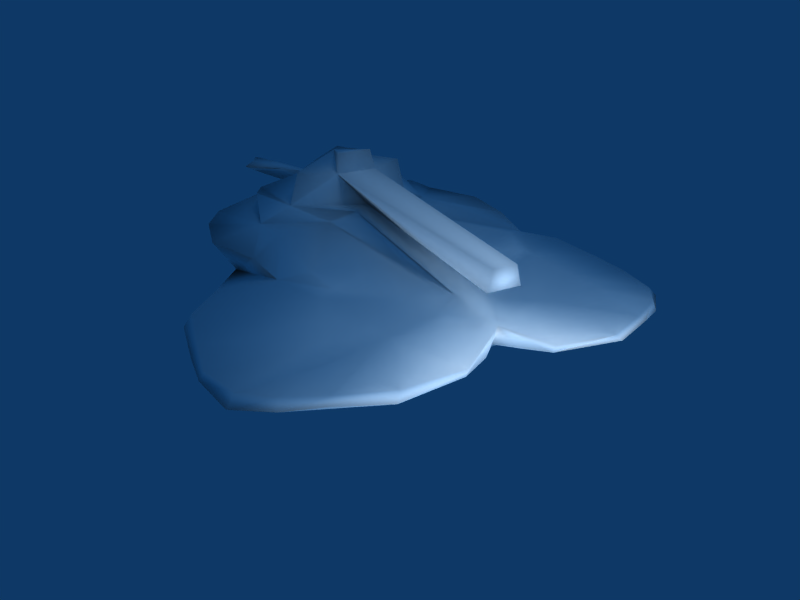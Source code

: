 # Source: smalltank.blend  (saved by Blender 2.43.0; exported with 4.5.12 LTS)
import bpy
from mathutils import Matrix  # noqa: F401  (used for matrix-valued properties, if any)

bpy.ops.wm.read_factory_settings(use_empty=True)
scene = bpy.context.scene
scene.name = 'Scene'

# ---- collections
col_collection_1 = bpy.data.collections.new('Collection 1'); scene.collection.children.link(col_collection_1)

# ---- materials (node trees are filled in below, after node groups)
mat_global = bpy.data.materials.new('*GLOBAL*')
mat_global.alpha_threshold = 0.0
mat_global.diffuse_color = (1.0, 1.0, 1.0, 1.0)
mat_global.roughness = 0.5
mat_global.specular_intensity = 0.0
mat_global.line_color = (0.0, 0.0, 0.0, 1.0)

# ---- material node trees

# ---- world
world_world = bpy.data.worlds.new('World'); scene.world = world_world
world_world.color = (0.05656, 0.2208, 0.4)
world_world.use_sun_shadow = False
world_world.sun_shadow_jitter_overblur = 0.0
world_world.cycles.sampling_method = 'MANUAL'
world_world.cycles.sample_map_resolution = 256

# ---- cameras
cam_camera = bpy.data.cameras.new('Camera')
cam_camera.passepartout_alpha = 0.2
cam_camera.clip_end = 100.0
cam_camera.lens = 35.0
cam_camera.ortho_scale = 7.314
cam_camera.show_passepartout = False
cam_camera.show_safe_areas = True
cam_camera.dof.focus_distance = 0.0
cam_camera.dof.aperture_fstop = 128.0

# ---- lights
light_spot_002 = bpy.data.lights.new('Spot.002', 'POINT')
light_spot_002.transmission_factor = 0.0
light_spot_002.cutoff_distance = 30.0
light_spot_002.energy = 100.0
light_spot_002.shadow_buffer_clip_start = 1.001
light_spot_002.shadow_soft_size = 1.0
light_spot_002.shadow_maximum_resolution = 0.006
light_spot_002.use_absolute_resolution = True
light_spot_002.cycles.use_multiple_importance_sampling = False
light_spot = bpy.data.lights.new('Spot', 'POINT')
light_spot.transmission_factor = 0.0
light_spot.cutoff_distance = 30.0
light_spot.energy = 100.0
light_spot.shadow_buffer_clip_start = 1.001
light_spot.shadow_soft_size = 1.0
light_spot.shadow_maximum_resolution = 0.006
light_spot.use_absolute_resolution = True
light_spot.cycles.use_multiple_importance_sampling = False

# ---- meshes
me_0__global = bpy.data.meshes.new('0_*GLOBAL*')
me_0__global.from_pydata([(0.0, 0.0, 0.0), (16.23, 9.12, 5.736), (16.03, 8.953, 4.736), (16.23, 10.88, 5.736), (7.849, 14.68, 2.5), (4.48, 10.57, 2.77), (5.813, 11.89, 2.286), (9.172, 15.08, 2.82), (14.48, 14.77, 2.696), (9.172, 4.919, 2.82), (14.48, 5.233, 2.696), (4.48, 8.098, 2.0), (5.813, 8.112, 2.286), (7.849, 5.316, 2.5), (8.705, 8.547, 2.68), (9.811, 9.021, 2.47), (8.655, 9.13, 2.564), (13.9, 10.92, 3.368), (13.9, 9.082, 3.368), (8.705, 11.45, 2.68), (8.655, 10.87, 2.564), (9.811, 10.98, 2.47), (15.37, 11.87, 2.5), (17.27, 6.697, 3.0), (19.16, 11.22, 4.299), (20.95, 9.426, 3.0), (19.16, 8.781, 4.299), (21.03, 13.77, 3.0), (17.27, 13.3, 3.0), (17.09, 12.85, 4.736), (16.03, 11.05, 4.736), (14.63, 10.0, 3.351), (17.09, 7.153, 4.736), (19.22, 10.0, 5.088), (20.0, 9.69, 0.02316), (25.0, 10.0, 2.0), (25.0, 10.5, 2.0), (21.03, 6.234, 3.0), (22.5, 9.5, 3.0), (20.95, 9.426, 0.6837), (20.95, 10.57, 3.0), (17.95, 14.78, 2.0), (20.08, 14.28, 3.0), (15.37, 8.127, 2.5), (20.08, 5.72, 3.0), (25.73, 7.327, 3.379), (23.86, 6.166, 3.433), (22.5, 9.5, 2.0), (24.84, 10.0, 2.504), (24.0, 6.748, 3.077), (25.58, 7.409, 3.077), (25.0, 9.5, 2.0), (25.58, 12.59, 3.077), (25.73, 12.67, 3.379), (24.0, 13.25, 3.077), (22.5, 10.5, 2.0), (23.86, 13.83, 3.433), (22.5, 10.5, 3.0), (20.0, 10.31, 0.02316), (20.0, 8.995, 0.0), (3.18, 11.52, 0.71), (0.6538, 5.0, 1.179), (2.72, 7.0, 0.9473), (3.334, 8.478, 0.71), (23.0, 6.5, 0.7967), (20.0, 11.01, 0.0), (0.6452, 15.0, 1.149), (21.29, 7.051, 0.6716), (20.95, 10.57, 0.6837), (21.29, 12.95, 0.6716), (23.0, 13.5, 0.7967), (22.29, 12.79, 1.887), (22.43, 15.0, 0.5613), (21.02, 16.92, 1.343), (15.1, 18.45, -0.4807), (12.03, 20.3, 0.02831), (12.03, -0.297, 0.02831), (15.1, 1.55, -0.4807), (22.43, 5.0, 0.5613), (21.02, 3.079, 1.343), (1.633, 9.197, 1.391), (1.633, 10.8, 1.391), (2.477, 10.0, 1.354), (1.098, 11.97, 1.179), (2.72, 13.0, 0.9473), (3.022, 8.099, 0.8164), (3.373, 7.987, 0.5968), (1.098, 8.032, 1.179), (3.714, 12.42, 0.666), (3.202, 11.82, 0.7108), (22.29, 7.211, 1.887), (22.84, 6.414, 2.0), (17.95, 5.215, 2.0), (4.48, 9.426, 2.77), (22.84, 13.59, 2.0), (4.48, 11.9, 2.0), (4.084, 11.11, 2.23), (4.084, 8.894, 2.23), (2.911, 1.139, 0.592), (7.007, -0.7183, -0.383), (7.036, 20.72, 0.09625), (6.588, 10.76, 1.255), (6.665, 9.239, 1.255), (12.01, 9.14, 2.924), (12.01, 10.86, 2.924), (5.879, 8.986, 2.713), (5.879, 11.01, 2.713), (11.28, 9.254, 2.966), (11.28, 10.75, 2.966), (17.3, 16.5, 0.0), (17.5, 10.0, 0.1599), (4.116, 12.5, 0.4089), (4.567, 7.5, 0.4089), (17.3, 3.5, 0.0), (10.94, 5.5, 0.2044), (10.81, 11.25, 0.5195), (11.03, 8.75, 0.5195), (10.71, 14.5, 0.2044), (20.5, 6.296, 0.3984), (20.5, 13.7, 0.3984), (3.072, 18.57, 1.081), (7.036, 20.47, 0.4853), (11.84, 19.88, 0.7136), (4.209, 16.37, 1.2), (5.551, 16.05, 1.524), (7.544, 15.24, 2.333), (0.9082, 14.79, 1.52), (4.488, 13.59, 1.565), (0.8693, 5.193, 1.383), (3.032, 1.267, 1.081), (7.055, -0.4801, 0.5961), (11.84, 0.1066, 0.7136), (7.544, 4.749, 2.333), (4.488, 6.405, 1.565), (2.132, 9.997, 2.359), (0.9847, 11.96, 1.567), (0.9847, 8.025, 1.567), (14.79, 1.88, 0.2199), (10.13, 3.672, 2.333), (10.13, 16.32, 2.333), (14.79, 18.11, 0.2199), (5.494, 3.944, 1.858), (4.286, 3.619, 1.648), (12.49, 16.7, 2.5), (12.49, 3.303, 2.5), (1.845, 9.262, 4.034), (1.845, 10.74, 4.034), (1.845, 9.469, 4.962), (1.845, 10.53, 4.962), (1.845, 10.0, 4.962), (24.79, 6.924, 3.433), (23.25, 11.88, 3.217), (23.75, 10.25, 2.752), (25.29, 11.3, 2.969), (24.04, 11.55, 3.217), (24.79, 13.08, 3.433), (25.29, 8.704, 2.969), (23.75, 9.75, 2.752), (24.04, 8.454, 3.217), (23.25, 8.124, 3.217), (22.5, 10.0, 3.0), (4.461, -0.2668, 0.3905), (1.781, 2.787, 1.024), (1.777, 17.21, 1.009), (4.476, 20.27, 0.1785), (4.539, 19.85, 0.7871), (1.971, 16.92, 1.303), (1.952, 3.068, 1.234), (4.548, 0.1356, 0.8436), (3.121, 1.26, 0.7073), (2.742, 18.8, 0.6686), (9.024, -0.6059, -0.02897), (9.038, 20.61, 0.06065), (8.943, 20.27, 0.6014), (6.547, 15.65, 1.929), (8.953, -0.2828, 0.6578), (6.519, 4.346, 2.095), (21.93, 16.09, 1.671), (21.93, 3.91, 1.671), (16.75, 2.355, 1.921), (16.75, 17.65, 1.921)], [], [(33, 1, 2), (30, 2, 1), (3, 30, 1), (3, 33, 30), (33, 3, 1), (4, 6, 19), (7, 4, 19), (22, 7, 19), (21, 22, 19), (95, 5, 6), (125, 95, 6), (4, 125, 6), (8, 139, 7), (22, 8, 7), (139, 125, 4), (7, 139, 4), (132, 138, 9), (13, 132, 9), (138, 10, 43), (9, 138, 43), (132, 12, 11), (13, 12, 132), (93, 11, 12), (9, 43, 14), (13, 9, 14), (12, 13, 14), (15, 14, 43), (14, 15, 16), (18, 31, 93), (23, 31, 18), (5, 93, 31), (17, 31, 28), (17, 5, 31), (93, 97, 11), (21, 19, 20), (23, 37, 26), (32, 23, 26), (33, 40, 24), (25, 40, 33), (26, 37, 25), (26, 25, 33), (27, 24, 40), (24, 27, 28), (29, 24, 28), (28, 31, 30), (29, 28, 30), (31, 23, 2), (32, 2, 23), (33, 24, 29), (30, 33, 29), (32, 26, 33), (2, 32, 33), (51, 36, 35), (59, 110, 34), (37, 23, 44), (39, 47, 38), (25, 39, 38), (55, 68, 40), (57, 55, 40), (68, 41, 27), (40, 68, 27), (42, 27, 41), (22, 28, 41), (8, 22, 41), (42, 41, 28), (17, 28, 22), (92, 23, 43), (10, 92, 43), (18, 43, 23), (44, 23, 92), (92, 39, 37), (44, 92, 37), (25, 37, 39), (50, 45, 49), (47, 49, 46), (35, 48, 50), (50, 49, 51), (35, 50, 51), (47, 51, 49), (52, 54, 56), (52, 35, 36), (54, 52, 36), (55, 54, 36), (54, 55, 57), (52, 53, 35), (40, 25, 57), (28, 27, 42), (96, 5, 95), (112, 76, 61), (82, 60, 63), (62, 112, 61), (77, 76, 112), (110, 109, 65), (78, 113, 64), (59, 113, 110), (72, 70, 109), (75, 74, 111), (66, 75, 111), (84, 66, 111), (64, 67, 90), (91, 64, 90), (90, 59, 39), (67, 59, 90), (68, 65, 71), (69, 71, 65), (71, 69, 70), (94, 71, 70), (70, 72, 73), (73, 72, 109), (143, 109, 139), (144, 138, 113), (113, 78, 79), (79, 78, 64), (87, 134, 80), (62, 61, 87), (82, 80, 134), (82, 134, 81), (81, 134, 83), (84, 83, 66), (86, 85, 63), (112, 86, 63), (87, 86, 112), (62, 87, 112), (85, 86, 87), (80, 85, 87), (63, 85, 80), (89, 88, 111), (60, 89, 111), (81, 89, 60), (83, 88, 89), (81, 83, 89), (111, 88, 83), (84, 111, 83), (92, 91, 90), (39, 92, 90), (10, 144, 92), (138, 144, 10), (134, 93, 5), (8, 41, 143), (139, 8, 143), (71, 94, 41), (68, 71, 41), (127, 134, 95), (96, 95, 134), (134, 133, 11), (97, 134, 11), (132, 11, 133), (5, 96, 134), (97, 93, 134), (101, 60, 111), (101, 110, 102), (60, 101, 102, 63), (63, 102, 112), (103, 43, 18), (43, 103, 15), (103, 16, 15), (22, 104, 17), (20, 104, 21), (104, 22, 21), (93, 105, 16), (105, 14, 16), (14, 105, 12), (105, 93, 12), (19, 106, 20), (106, 5, 20), (5, 106, 6), (106, 19, 6), (16, 107, 93), (107, 18, 93), (17, 108, 5), (108, 20, 5), (18, 107, 103), (107, 16, 103), (20, 108, 104), (108, 17, 104), (112, 114, 77), (114, 113, 77), (115, 111, 117), (110, 115, 117, 109), (114, 112, 116), (113, 114, 116, 110), (109, 117, 74), (117, 111, 74), (111, 115, 101), (115, 110, 101), (110, 116, 102), (116, 112, 102), (34, 39, 59), (58, 65, 68), (34, 58, 39), (39, 58, 68), (39, 68, 47), (47, 68, 55), (51, 47, 55), (36, 51, 55), (34, 110, 58), (58, 110, 65), (59, 118, 113), (118, 64, 113), (64, 118, 67), (118, 59, 67), (70, 119, 109), (119, 65, 109), (65, 119, 69), (119, 70, 69), (66, 83, 135, 126), (83, 134, 135), (87, 61, 128, 136), (134, 87, 136), (76, 77, 137, 131), (74, 75, 122, 140), (131, 137, 138, 132), (122, 125, 139, 140), (134, 127, 135), (127, 126, 135), (128, 133, 136), (133, 134, 136), (77, 113, 137), (74, 140, 109), (109, 140, 139), (113, 138, 137), (133, 142, 141), (123, 127, 124), (95, 125, 127), (149, 146, 145), (147, 149, 145), (149, 148, 146), (2, 30, 31), (2, 30, 149), (30, 148, 149), (2, 149, 147), (30, 31, 146), (30, 146, 148), (2, 145, 31), (2, 147, 145), (31, 145, 146), (60, 82, 81), (63, 80, 82), (45, 150, 49), (150, 46, 49), (46, 159, 47), (159, 38, 47), (48, 156, 50), (156, 45, 50), (56, 155, 52), (155, 53, 52), (57, 151, 54), (151, 56, 54), (53, 153, 35), (153, 48, 35), (154, 57, 152), (152, 153, 154), (53, 154, 153), (153, 152, 48), (155, 56, 151), (151, 154, 155), (53, 155, 154), (154, 151, 57), (160, 38, 157), (157, 152, 160), (57, 160, 152), (152, 157, 48), (158, 45, 156), (156, 157, 158), (38, 158, 157), (157, 156, 48), (159, 46, 150), (150, 158, 159), (38, 159, 158), (158, 150, 45), (38, 160, 25), (160, 57, 25), (98, 162, 169, 161), (76, 169, 162, 61), (66, 163, 170, 75), (100, 164, 165, 121), (164, 170, 120, 165), (170, 163, 166, 120), (163, 66, 126, 166), (61, 162, 167, 128), (162, 98, 129, 167), (98, 161, 168, 129), (161, 99, 130, 168), (165, 123, 124), (121, 165, 124), (165, 120, 123), (166, 127, 123), (120, 166, 123), (166, 126, 127), (168, 141, 142), (129, 168, 142), (168, 130, 141), (167, 142, 133), (128, 167, 133), (167, 129, 142), (75, 172, 173, 122), (172, 100, 121, 173), (99, 171, 175, 130), (171, 76, 131, 175), (122, 173, 174, 125), (173, 121, 124, 174), (132, 176, 175, 131), (176, 141, 130, 175), (141, 176, 133), (176, 132, 133), (125, 174, 127), (174, 124, 127), (171, 161, 169), (76, 171, 169), (171, 99, 161), (172, 170, 164), (100, 172, 164), (172, 75, 170), (73, 177, 70), (177, 94, 70), (143, 180, 109), (180, 73, 109), (79, 179, 113), (179, 144, 113), (91, 178, 64), (178, 79, 64), (79, 178, 92), (178, 91, 92), (94, 177, 41), (177, 73, 41), (73, 180, 41), (180, 143, 41), (144, 179, 92), (179, 79, 92)])
me_0__global.polygons.foreach_set('use_smooth', [True] * 329)
_uv = me_0__global.uv_layers.new(name='UVTex')
_uv.uv.foreach_set('vector', [0.0, 0.0, 0.0, 0.0, 0.0, 0.0, 0.0, 0.0, 0.0, 0.0, 0.0, 0.0, 0.0, 0.0, 0.0, 0.0, 0.0, 0.0, 0.0, 0.0, 0.0, 0.0, 0.0, 0.0, 0.0, 0.0, 0.0, 0.0, 0.0, 0.0, 0.0, 0.0, 0.0, 0.0, 0.0, 0.0, 0.0, 0.0, 0.0, 0.0, 0.0, 0.0, 0.0, 0.0, 0.0, 0.0, 0.0, 0.0, 0.0, 0.0, 0.0, 0.0, 0.0, 0.0, 0.0, 0.0, 0.0, 0.0, 0.0, 0.0, 0.0, 0.0, 0.0, 0.0, 0.0, 0.0, 0.0, 0.0, 0.0, 0.0, 0.0, 0.0, 0.0, 0.0, 0.0, 0.0, 0.0, 0.0, 0.0, 0.0, 0.0, 0.0, 0.0, 0.0, 0.0, 0.0, 0.0, 0.0, 0.0, 0.0, 0.0, 0.0, 0.0, 0.0, 0.0, 0.0, 0.0, 0.0, 0.0, 0.0, 0.0, 0.0, 0.0, 0.0, 0.0, 0.0, 0.0, 0.0, 0.0, 0.0, 0.0, 0.0, 0.0, 0.0, 0.0, 0.0, 0.0, 0.0, 0.0, 0.0, 0.0, 0.0, 0.0, 0.0, 0.0, 0.0, 0.0, 0.0, 0.0, 0.0, 0.0, 0.0, 0.0, 0.0, 0.0, 0.0, 0.0, 0.0, 0.0, 0.0, 0.0, 0.0, 0.0, 0.0, 0.0, 0.0, 0.0, 0.0, 0.0, 0.0, 0.0, 0.0, 0.0, 0.0, 0.0, 0.0, 0.0, 0.0, 0.0, 0.0, 0.0, 0.0, 0.0, 0.0, 0.0, 0.0, 0.0, 0.0, 0.0, 0.0, 0.0, 0.0, 0.0, 0.0, 0.0, 0.0, 0.0, 0.0, 0.0, 0.0, 0.0, 0.0, 0.0, 0.0, 0.0, 0.0, 0.0, 0.0, 0.0, 0.0, 0.0, 0.0, 0.0, 0.0, 0.0, 0.0, 0.0, 0.0, 0.0, 0.0, 0.0, 0.0, 0.0, 0.0, 0.0, 0.0, 0.0, 0.0, 0.0, 0.0, 0.0, 0.0, 0.0, 0.0, 0.0, 0.0, 0.0, 0.0, 0.0, 0.0, 0.0, 0.0, 0.0, 0.0, 0.0, 0.0, 0.0, 0.0, 0.0, 0.0, 0.0, 0.0, 0.0, 0.0, 0.0, 0.0, 0.0, 0.0, 0.0, 0.0, 0.0, 0.0, 0.0, 0.0, 0.0, 0.0, 0.0, 0.0, 0.0, 0.0, 0.0, 0.0, 0.0, 0.0, 0.0, 0.0, 0.0, 0.0, 0.0, 0.0, 0.0, 0.0, 0.0, 0.0, 0.0, 0.0, 0.0, 0.0, 0.0, 0.0, 0.0, 0.0, 0.0, 0.0, 0.0, 0.0, 0.0, 0.0, 0.0, 0.0, 0.0, 0.0, 0.0, 0.0, 0.0, 0.0, 0.0, 0.0, 0.0, 0.0, 0.0, 0.0, 0.0, 0.0, 0.0, 0.0, 0.0, 0.0, 0.0, 0.0, 0.0, 0.0, 0.0, 0.0, 0.0, 0.0, 0.0, 0.0, 0.0, 0.0, 0.0, 0.0, 0.0, 0.0, 0.0, 0.0, 0.0, 0.0, 0.0, 0.0, 0.0, 0.0, 0.0, 0.0, 0.0, 0.0, 0.0, 0.0, 0.0, 0.0, 0.0, 0.0, 0.0, 0.0, 0.0, 0.0, 0.0, 0.0, 0.0, 0.0, 0.0, 0.0, 0.0, 0.0, 0.0, 0.0, 0.0, 0.0, 0.0, 0.0, 0.0, 0.0, 0.0, 0.0, 0.0, 0.0, 0.0, 0.0, 0.0, 0.0, 0.0, 0.0, 0.0, 0.0, 0.0, 0.0, 0.0, 0.0, 0.0, 0.0, 0.0, 0.0, 0.0, 0.0, 0.0, 0.0, 0.0, 0.0, 0.0, 0.0, 0.0, 0.0, 0.0, 0.0, 0.0, 0.0, 0.0, 0.0, 0.0, 0.0, 0.0, 0.0, 0.0, 0.0, 0.0, 0.0, 0.0, 0.0, 0.0, 0.0, 0.0, 0.0, 0.0, 0.0, 0.0, 0.0, 0.0, 0.0, 0.0, 0.0, 0.0, 0.0, 0.0, 0.0, 0.0, 0.0, 0.0, 0.0, 0.0, 0.0, 0.0, 0.0, 0.0, 0.0, 0.0, 0.0, 0.0, 0.0, 0.0, 0.0, 0.0, 0.0, 0.0, 0.0, 0.0, 0.0, 0.0, 0.0, 0.0, 0.0, 0.0, 0.0, 0.0, 0.0, 0.0, 0.0, 0.0, 0.0, 0.0, 0.0, 0.0, 0.0, 0.0, 0.0, 0.0, 0.0, 0.0, 0.0, 0.0, 0.0, 0.0, 0.0, 0.0, 0.0, 0.0, 0.0, 0.0, 0.0, 0.0, 0.0, 0.0, 0.0, 0.0, 0.0, 0.0, 0.0, 0.0, 0.0, 0.0, 0.0, 0.0, 0.0, 0.0, 0.0, 0.0, 0.0, 0.0, 0.0, 0.0, 0.0, 0.0, 0.0, 0.0, 0.0, 0.0, 0.0, 0.0, 0.0, 0.0, 0.0, 0.0, 0.0, 0.0, 0.0, 0.0, 0.0, 0.0, 0.0, 0.0, 0.0, 0.0, 0.0, 0.0, 0.0, 0.0, 0.0, 0.0, 0.0, 0.0, 0.0, 0.0, 0.0, 0.0, 0.0, 0.0, 0.0, 0.0, 0.0, 0.0, 0.0, 0.0, 0.0, 0.0, 0.0, 0.0, 0.0, 0.0, 0.0, 0.0, 0.0, 0.0, 0.0, 0.0, 0.0, 0.0, 0.0, 0.0, 0.0, 0.0, 0.0, 0.0, 0.0, 0.0, 0.0, 0.0, 0.0, 0.0, 0.0, 0.0, 0.0, 0.0, 0.0, 0.0, 0.0, 0.0, 0.0, 0.0, 0.0, 0.0, 0.0, 0.0, 0.0, 0.0, 0.0, 0.0, 0.0, 0.0, 0.0, 0.0, 0.0, 0.0, 0.0, 0.0, 0.0, 0.0, 0.0, 0.0, 0.0, 0.0, 0.0, 0.0, 0.0, 0.0, 0.0, 0.0, 0.0, 0.0, 0.0, 0.0, 0.0, 0.0, 0.0, 0.0, 0.0, 0.0, 0.0, 0.0, 0.0, 0.0, 0.0, 0.0, 0.0, 0.0, 0.0, 0.0, 0.0, 0.0, 0.0, 0.0, 0.0, 0.0, 0.0, 0.0, 0.0, 0.0, 0.0, 0.0, 0.0, 0.0, 0.0, 0.0, 0.0, 0.0, 0.0, 0.0, 0.0, 0.0, 0.0, 0.0, 0.0, 0.0, 0.0, 0.0, 0.0, 0.0, 0.0, 0.0, 0.0, 0.0, 0.0, 0.0, 0.0, 0.0, 0.0, 0.25, 0.25, 0.0, 0.0, 0.0, 0.0, 0.25, 0.25, 0.0, 0.0, 0.0, 0.0, 0.0, 0.0, 0.0, 0.0, 0.0, 0.0, 0.0, 0.0, 0.0, 0.0, 0.0, 0.0, 0.0, 0.0, 0.0, 0.0, 0.0, 0.0, 0.0, 0.0, 0.0, 0.0, 0.0, 0.0, 0.0, 0.0, 0.0, 0.0, 0.0, 0.0, 0.0, 0.0, 0.0, 0.0, 0.0, 0.0, 0.0, 0.0, 0.0, 0.0, 0.0, 0.0, 0.0, 0.0, 0.0, 0.0, 0.0, 0.0, 0.0, 0.0, 0.0, 0.0, 0.0, 0.0, 0.0, 0.0, 0.0, 0.0, 0.0, 0.0, 0.0, 0.0, 0.0, 0.0, 0.0, 0.0, 0.0, 0.0, 0.0, 0.0, 0.0, 0.0, 0.0, 0.0, 0.0, 0.0, 0.0, 0.0, 0.0, 0.0, 0.0, 0.0, 0.0, 0.0, 0.0, 0.0, 0.0, 0.0, 0.0, 0.0, 0.0, 0.0, 0.0, 0.0, 0.0, 0.0, 0.0, 0.0, 0.0, 0.0, 0.0, 0.0, 0.0, 0.0, 0.0, 0.0, 0.0, 0.0, 0.0, 0.0, 0.0, 0.0, 0.0, 0.0, 0.0, 0.0, 0.0, 0.0, 0.0, 0.0, 0.0, 0.0, 0.0, 0.0, 0.0, 0.0, 0.0, 0.0, 0.0, 0.0, 0.0, 0.0, 0.0, 0.0, 0.0, 0.0, 0.0, 0.0, 0.0, 0.0, 0.0, 0.0, 0.0, 0.0, 0.0, 0.0, 0.25, 0.25, 0.0, 0.0, 0.0, 0.0, 0.25, 0.25, 0.0, 0.0, 0.0, 0.0, 0.0, 0.0, 0.0, 0.0, 0.0, 0.0, 0.0, 0.0, 0.25, 0.25, 0.0, 0.0, 0.0, 0.0, 0.25, 0.25, 0.0, 0.0, 0.0, 0.0, 0.0, 0.0, 0.0, 0.0, 0.0, 0.0, 0.0, 0.0, 0.0, 0.0, 0.0, 0.0, 0.0, 0.0, 0.0, 0.0, 0.0, 0.0, 0.0, 0.0, 0.0, 0.0, 0.25, 0.25, 0.0, 0.0, 0.0, 0.0, 0.0, 0.0, 0.0, 0.0, 0.0, 0.0, 0.0, 0.0, 0.25, 0.25, 0.0, 0.0, 0.0, 0.0, 0.0, 0.0, 0.0, 0.0, 0.0, 0.0, 0.0, 0.0, 0.0, 0.0, 0.0, 0.0, 0.0, 0.0, 0.0, 0.0, 0.0, 0.0, 0.0, 0.0, 0.0, 0.0, 0.0, 0.0, 0.0, 0.0, 0.0, 0.0, 0.0, 0.0, 0.0, 0.0, 0.0, 0.0, 0.0, 0.0, 0.0, 0.0, 0.0, 0.0, 0.0, 0.0, 0.0, 0.0, 0.0, 0.0, 0.0, 0.0, 0.0, 0.0, 0.0, 0.0, 0.0, 0.0, 0.0, 0.0, 0.0, 0.0, 0.0, 0.0, 0.0, 0.0, 0.0, 0.0, 0.0, 0.0, 0.0, 0.0, 0.0, 0.0, 0.0, 0.0, 0.0, 0.0, 0.0, 0.0, 0.0, 0.0, 0.0, 0.0, 0.0, 0.0, 0.0, 0.0, 0.0, 0.0, 0.0, 0.0, 0.0, 0.0, 0.0, 0.0, 0.0, 0.0, 0.0, 0.0, 0.0, 0.0, 0.0, 0.0, 0.0, 0.0, 0.0, 0.0, 0.0, 0.0, 0.0, 0.0, 0.0, 0.0, 0.0, 0.0, 0.0, 0.0, 0.0, 0.0, 0.0, 0.0, 0.0, 0.0, 0.0, 0.0, 0.0, 0.0, 0.0, 0.0, 0.0, 0.0, 0.0, 0.0, 0.0, 0.0, 0.0, 0.0, 0.0, 0.0, 0.0, 0.0, 0.0, 0.0, 0.0, 0.0, 0.0, 0.0, 0.0, 0.0, 0.0, 0.0, 0.0, 0.0, 0.0, 0.0, 0.0, 0.0, 0.0, 0.0, 0.0, 0.0, 0.0, 0.0, 0.0, 0.0, 0.0, 0.0, 0.0, 0.0, 0.0, 0.0, 0.0, 0.0, 0.0, 0.0, 0.0, 0.0, 0.0, 0.0, 0.0, 0.0, 0.0, 0.0, 0.0, 0.0, 0.0, 0.0, 0.0, 0.0, 0.0, 0.0, 0.0, 0.0, 0.0, 0.0, 0.0, 0.0, 0.0, 0.0, 0.0, 0.0, 0.0, 0.0, 0.0, 0.0, 0.0, 0.0, 0.0, 0.0, 0.0, 0.0, 0.0, 0.0, 0.0, 0.0, 0.0, 0.0, 0.0, 0.0, 0.0, 0.0, 0.0, 0.0, 0.0, 0.0, 0.0, 0.0, 0.0, 0.0, 0.0, 0.0, 0.0, 0.0, 0.0, 0.0, 0.0, 0.0, 0.0, 0.0, 0.0, 0.0, 0.0, 0.0, 0.0, 0.0, 0.0, 1.0, 0.0, 0.0, 1.0, 0.0, 0.0, 1.0, 0.0, 0.0, 1.0, 0.0, 0.0, 1.0, 1.0, 0.0, 0.0, 0.0, 0.0, 1.0, 0.0, 0.0, 1.0, 0.0, 0.0, 1.0, 1.0, 0.0, 0.0, 0.0, 0.0, 1.0, 1.0, 0.0, 0.0, 0.0, 0.0, 1.0, 0.0, 0.0, 1.0, 0.0, 0.0, 1.0, 0.0, 0.0, 1.0, 0.0, 0.0, 1.0, 1.0, 0.0, 0.0, 0.0, 0.0, 1.0, 1.0, 0.0, 0.0, 0.0, 0.0, 0.0, 0.0, 0.0, 0.0, 0.0, 0.0, 0.0, 0.0, 0.0, 0.0, 0.0, 0.0, 0.0, 0.0, 0.0, 0.0, 0.0, 0.0, 0.0, 0.0, 0.0, 0.0, 0.0, 0.0, 0.0, 0.0, 0.0, 0.0, 0.0, 0.0, 0.0, 0.0, 0.0, 0.0, 0.0, 0.0, 0.0, 0.0, 0.0, 0.0, 0.0, 0.0, 0.0, 0.0, 0.0, 0.0, 0.0, 0.0, 0.0, 0.0, 0.0, 0.0, 0.0, 1.0, 1.0, 0.0, 0.0, 0.0, 0.0, 1.0, 1.0, 0.0, 0.0, 0.0, 0.0, 0.0, 0.0, 1.0, 1.0, 0.0, 0.0, 0.0, 0.0, 0.0, 0.0, 0.0, 0.0, 0.0, 0.0, 0.0, 0.0, 0.0, 0.0, 0.0, 0.0, 0.0, 0.0, 0.0, 0.0, 0.0, 0.0, 0.0, 0.0, 0.0, 0.0, 0.0, 0.0, 0.0, 0.0, 0.0, 0.0, 0.0, 0.0, 0.0, 0.0, 0.0, 0.0, 0.0, 0.0, 0.0, 0.0, 0.0, 0.0, 0.0, 0.0, 0.0, 0.0, 0.0, 0.0, 0.0, 0.0, 0.25, 0.25, 0.0, 0.0, 0.25, 0.25, 0.0, 0.0, 0.0, 0.0, 0.0, 1.0, 0.0, 0.0, 1.0, 0.0, 0.0, 1.0, 1.0, 0.0, 0.0, 0.0, 0.0, 1.0, 1.0, 0.0, 0.0, 0.0, 0.0, 1.0, 1.0, 0.0, 0.0, 0.0, 0.25, 0.25, 0.0, 0.0, 0.0, 0.0, 0.0, 1.0, 1.0, 0.0, 0.0, 0.0, 0.0, 1.0, 0.0, 0.0, 1.0, 0.0, 1.0, 0.5, 0.0, 1.0, 0.0, 0.0, 1.0, 0.0, 1.0, 0.5, 0.0, 0.0, 1.0, 0.5, 1.0, 1.0, 0.0, 1.0, 0.0, 1.0, 0.0, 0.0, 1.0, 0.0, 0.0, 1.0, 0.0, 0.0, 1.0, 0.0, 0.0, 1.0, 0.0, 0.0, 1.0, 0.0, 0.0, 1.0, 1.0, 0.0, 0.0, 0.0, 0.0, 1.0, 0.0, 0.0, 1.0, 0.0, 0.0, 1.0, 0.0, 0.0, 1.0, 0.0, 0.0, 1.0, 1.0, 0.0, 0.0, 0.0, 0.0, 1.0, 1.0, 0.0, 0.0, 0.0, 0.0, 1.0, 0.0, 0.0, 1.0, 0.0, 0.0, 1.0, 1.0, 0.0, 0.0, 0.0, 0.0, 1.0, 0.0, 0.0, 1.0, 0.0, 0.0, 0.0, 0.0, 0.0, 0.0, 0.0, 0.0, 0.0, 0.0, 0.0, 0.0, 0.0, 0.0, 0.0, 0.0, 0.0, 0.0, 0.0, 0.0, 0.0, 0.0, 0.0, 0.0, 0.0, 0.0, 0.0, 0.0, 0.0, 0.0, 0.0, 0.0, 0.0, 0.0, 0.0, 0.0, 0.0, 0.0, 0.0, 0.0, 0.0, 0.0, 0.0, 0.0, 0.0, 0.0, 0.0, 0.0, 0.0, 0.0, 0.0, 0.0, 0.0, 0.0, 0.0, 0.0, 0.0, 0.0, 0.0, 0.0, 0.0, 0.0, 0.0, 0.0, 0.0, 0.0, 0.0, 0.0, 0.0, 0.0, 0.0, 0.0, 0.0, 0.0, 0.0, 0.0, 0.0, 0.0, 0.0, 0.0, 0.0, 0.0, 0.0, 0.0, 0.0, 0.0, 0.0, 0.0, 0.0, 0.0, 0.0, 0.0, 0.0, 0.0, 0.0, 0.0, 0.0, 0.0, 0.0, 0.0, 0.0, 0.0, 0.0, 0.0, 0.0, 0.0, 0.0, 0.0, 0.0, 0.0, 0.0, 0.0, 0.0, 0.0, 0.0, 0.0, 0.0, 0.0, 0.0, 0.0, 0.0, 0.0, 0.0, 0.0, 0.0, 0.0, 0.0, 0.0, 0.0, 0.0, 0.0, 0.0, 0.0, 0.0, 0.0, 0.0, 0.0, 0.0, 0.0, 0.0, 0.0, 0.0, 0.0, 0.0, 0.0, 0.0, 0.0, 0.0, 0.0, 0.0, 0.0, 0.0, 0.0, 0.0, 0.0, 0.0, 0.0, 0.0, 0.0, 0.0, 0.0, 0.0, 0.0, 0.0, 0.0, 0.0, 0.0, 0.0, 0.0, 0.0, 0.0, 0.0, 0.0, 0.0, 0.0, 0.0, 0.0, 0.0, 0.0, 0.0, 0.0, 0.0, 0.0, 0.0, 0.0, 0.0, 0.0, 0.0, 0.0, 0.0, 0.0, 0.0, 0.0, 0.0, 0.0, 0.0, 0.0, 0.0, 0.0, 0.0, 0.0, 0.0, 0.0, 0.0, 0.0, 0.0, 0.0, 0.0, 0.0, 0.0, 0.0, 0.0, 0.0, 0.0, 0.0, 0.0, 0.0, 0.0, 0.0, 0.0, 0.0, 0.0, 0.0, 0.0, 0.0, 0.0, 0.0, 0.0, 0.0, 0.0, 0.0, 0.0, 0.0, 0.0, 0.0, 0.0, 0.0, 0.0, 0.0, 0.0, 0.0, 0.0, 0.0, 0.0, 0.0, 0.0, 0.0, 0.0, 0.0, 0.0, 0.0, 0.0, 0.0, 0.0, 0.0, 0.0, 0.0, 0.0, 0.0, 0.0, 0.0, 0.0, 0.0, 0.0, 0.0, 0.0, 0.0, 0.0, 0.0, 0.0, 0.0, 0.0, 0.0, 0.0, 0.0, 0.0, 0.0, 0.0, 0.0, 0.0, 0.0, 0.0, 0.0, 0.0, 0.0, 0.0, 0.0, 0.0, 0.0, 0.0, 0.0, 0.0, 0.0, 0.0, 0.0, 0.0, 0.0, 0.0, 0.0, 0.0, 0.0, 0.0, 0.0, 0.0, 0.0, 0.0, 0.0, 0.0, 0.0, 0.0, 0.0, 0.0, 0.0, 0.0, 0.0, 0.0, 0.0, 0.0, 0.0, 0.0, 0.0, 0.0, 0.0, 0.0, 0.0, 0.0, 0.0, 0.0, 0.0, 0.0, 0.0, 0.0, 0.0, 0.0, 0.0, 0.0, 0.0, 0.0, 0.0, 0.0, 0.0, 0.0, 0.0, 0.0, 0.0, 0.0, 0.0, 0.0, 0.0, 0.0, 0.0, 0.25, 0.25, 0.0, 0.0, 0.0, 0.0, 0.25, 0.25, 0.0, 0.0, 0.0, 0.0, 0.0, 0.0, 0.0, 0.0, 0.0, 0.0, 0.0, 0.0, 0.0, 0.0, 0.0, 0.0, 0.0, 0.0, 0.0, 0.0, 0.0, 0.0, 0.0, 0.0, 0.0, 0.0, 0.0, 0.0, 0.0, 0.0, 0.0, 0.0, 0.0, 0.0, 0.0, 0.0, 0.0, 0.0, 0.0, 0.0, 0.0, 0.0, 0.0, 0.0, 0.0, 0.0, 0.0, 0.0, 0.0, 0.0, 0.0, 0.0, 0.0, 0.0, 0.0, 0.0, 0.0, 0.0, 0.0, 0.0, 0.0, 0.0, 0.0, 0.0, 0.0, 0.0, 0.0, 0.0, 0.0, 0.0, 0.0, 0.0, 0.0, 0.0, 0.25, 0.25, 0.0, 0.0, 0.0, 0.0, 0.25, 0.25, 0.0, 0.0, -3.324e-08, 0.5, 1.0, 0.0, -3.324e-08, 0.5, 0.0, 1.0, 1.0, 0.0, 0.0, 0.0, 0.0, 0.0, 0.0, 0.0, 0.0, 0.0, 0.0, 0.0, 0.0, 0.0, 0.0, 0.0, 0.0, 0.0, 0.0, 0.0, 0.0, 0.0, 0.0, 0.0, 0.0, 0.0, 0.0, 0.0, 0.0, 0.0, 0.0, 0.0, 0.0, 0.0, 0.0, 0.0, 0.0, 0.0, 0.0, 0.0, 0.0, 0.0, 0.0, 0.0, 0.0, 0.0, 0.0, 0.0, 0.0, 0.0, 0.25, 0.25, 0.125, 0.125, 0.0, 0.0, 0.125, 0.125, 0.0, 0.0, 0.0, 0.0, 0.0, 0.0, 0.125, 0.125, 0.0, 0.0, 0.125, 0.125, 0.25, 0.25, 0.0, 0.0, 0.0, 0.0, 0.0, 0.0, 0.0, 0.0, 0.0, 0.0, 0.0, 0.0, 0.0, 0.0, 0.0, 0.0, 0.0, 0.0, 0.0, 0.0, 0.0, 0.0, 0.0, 0.0, 0.0, 0.0, 0.0, 0.0, 0.0, 0.0, 0.0, 0.0, 0.0, 0.0, 0.0, 0.0, 0.0, 0.0, 0.0, 0.0, 0.5, 0.0, 0.0, 1.0, 0.5, 0.0, 1.0, 0.0, 0.0, 1.0, 1.0, 0.0, 0.5, 0.5, 0.0, 0.0, 0.5, 0.5, 0.0, 1.0, 0.0, 0.0])
me_0__global.materials.append(mat_global)
me_0__global.use_remesh_preserve_volume = False
me_0__global.use_remesh_preserve_attributes = False
me_0__global.use_mirror_vertex_groups = False
me_0__global.update()

# ---- objects
ob_lamp_001 = bpy.data.objects.new('Lamp.001', light_spot_002)
ob_0__global = bpy.data.objects.new('0_*GLOBAL*', me_0__global)
ob_lamp = bpy.data.objects.new('Lamp', light_spot)
ob_camera = bpy.data.objects.new('Camera', cam_camera)

# ---- transforms, parenting, visibility, modifiers, constraints
ob_lamp_001.location = (-1.584, 1.01, 0.3564)
ob_lamp_001.rotation_euler = (0.6503, 0.05522, 1.866)
ob_lamp_001.lock_rotations_4d = False
ob_lamp_001.empty_display_type = 'ARROWS'
ob_lamp_001.color = (0.0, 0.0, 0.0, 0.0)
ob_lamp_001.lineart.crease_threshold = 0.0
ob_0__global.location = (0.0, 0.0, 0.0)
ob_0__global.scale = (0.1, 0.1, 0.1)
ob_0__global.lock_rotations_4d = False
ob_0__global.empty_display_type = 'ARROWS'
ob_0__global.color = (0.0, 0.0, 0.0, 1.0)
ob_0__global.lineart.crease_threshold = 0.0
ob_lamp.location = (-1.814, 0.5365, 6.116)
ob_lamp.rotation_euler = (0.6503, 0.05522, 1.866)
ob_lamp.lock_rotations_4d = False
ob_lamp.empty_display_type = 'ARROWS'
ob_lamp.color = (0.0, 0.0, 0.0, 0.0)
ob_lamp.lineart.crease_threshold = 0.0
ob_camera.location = (-2.012, 2.466, 1.665)
ob_camera.rotation_euler = (1.109, 0.01082, -2.017)
ob_camera.lock_rotations_4d = False
ob_camera.empty_display_type = 'ARROWS'
ob_camera.color = (0.0, 0.0, 0.0, 0.0)
ob_camera.display_type = 'WIRE'
ob_camera.lineart.crease_threshold = 0.0

# ---- collection membership
col_collection_1.objects.link(ob_lamp_001)
col_collection_1.objects.link(ob_0__global)
col_collection_1.objects.link(ob_lamp)
col_collection_1.objects.link(ob_camera)

# ---- scene / render settings (as saved in the file)
scene.camera = ob_camera
scene.frame_start = 1; scene.frame_end = 250; scene.frame_set(1)
scene.render.engine = 'BLENDER_EEVEE_NEXT'
scene.render.image_settings.color_mode = 'RGB'
scene.render.image_settings.quality = 100
scene.render.image_settings.compression = 100
scene.render.image_settings.exr_codec = 'RLE'
scene.render.resolution_x = 800
scene.render.resolution_y = 600
scene.render.pixel_aspect_x = 100.0
scene.render.pixel_aspect_y = 100.0
scene.render.fps = 25
scene.render.dither_intensity = 0.0
scene.render.use_compositing = False
scene.render.use_sequencer = False
scene.render.bake_margin = 2
scene.render.bake_bias = 0.0
scene.render.use_stamp_time = False
scene.render.use_stamp_date = False
scene.render.use_stamp_frame = False
scene.render.use_stamp_camera = False
scene.render.use_stamp_scene = False
scene.render.use_stamp_filename = False
scene.render.use_stamp_render_time = False
scene.render.stamp_font_size = 0
scene.cycles.use_denoising = False
scene.cycles.samples = 10
scene.cycles.sampling_pattern = 'TABULATED_SOBOL'
scene.cycles.light_sampling_threshold = 0.0
scene.cycles.use_adaptive_sampling = False
scene.cycles.use_light_tree = False
scene.cycles.blur_glossy = 0.0
scene.cycles.volume_bounces = 1
scene.cycles.pixel_filter_type = 'GAUSSIAN'
scene.cycles.sample_clamp_indirect = 0.0
scene.view_settings.view_transform = 'Raw'
bpy.context.view_layer.update()
